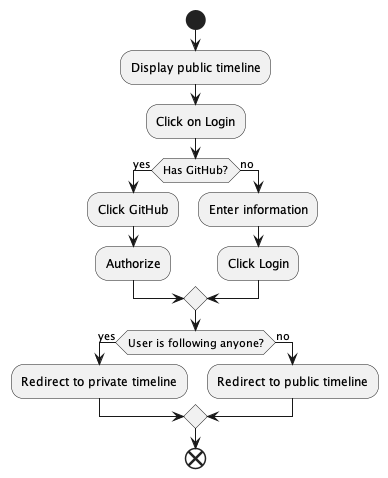

The diagram above was rendered by PlantUML. Its source (embedded in the PNG):
@startuml
start
:Display public timeline;
:Click on Login;
if (Has GitHub?) then (yes)
    :Click GitHub;
    :Authorize;
else (no)
    :Enter information;
    :Click Login;
endif
if (User is following anyone?) then (yes) 
    :Redirect to private timeline;
    else (no)
    :Redirect to public timeline;
    endif
end
@enduml